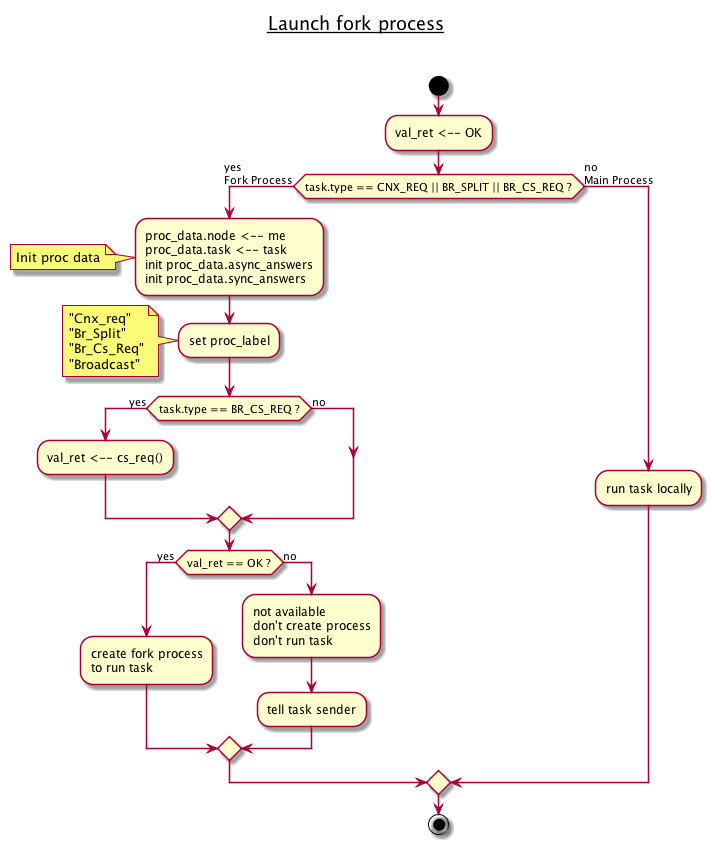

The diagram above was rendered by PlantUML. Its source (embedded in the PNG):
@startuml
title <u>Launch fork process</u>\n\n

start

:val_ret <-- OK;
if (task.type == CNX_REQ || BR_SPLIT || BR_CS_REQ ?) then (yes\nFork Process)
    :proc_data.node <-- me\nproc_data.task <-- task\ninit proc_data.async_answers\ninit proc_data.sync_answers;

    note left
        Init proc data
    end note
    :set proc_label;
    note left
      "Cnx_req"
      "Br_Split"
      "Br_Cs_Req"
      "Broadcast"
    end note

    if (task.type == BR_CS_REQ ?) then (yes)
        :val_ret <-- cs_req();
    else (no)
    endif

    if (val_ret == OK ?) then (yes)
        :create fork process\nto run task;
    else (no)
        :not available\ndon't create process\ndon't run task;
        :tell task sender;
    endif
else (no\nMain Process)
    :run task locally;
endif

stop

@enduml